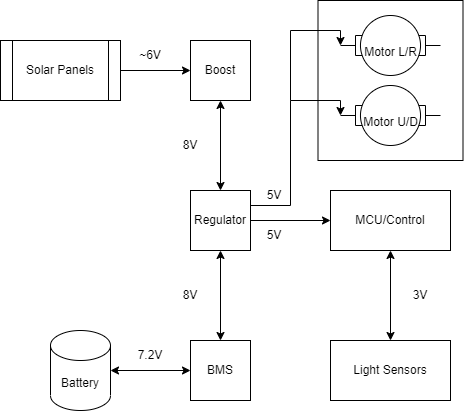

The diagram above was exported from draw.io. Its source (the exported page's mxGraphModel, read from the mxfile embedded in the PNG):
<mxGraphModel dx="782" dy="457" grid="1" gridSize="10" guides="1" tooltips="1" connect="1" arrows="1" fold="1" page="1" pageScale="1" pageWidth="827" pageHeight="1169" math="0" shadow="0">
  <root>
    <mxCell id="0" />
    <mxCell id="1" parent="0" />
    <mxCell id="oNNeyJ7WHbROqvNCSGhZ-1" value="Solar Panels" style="shape=process;whiteSpace=wrap;html=1;backgroundOutline=1;" vertex="1" parent="1">
      <mxGeometry x="170" y="370" width="120" height="60" as="geometry" />
    </mxCell>
    <mxCell id="oNNeyJ7WHbROqvNCSGhZ-2" value="Battery" style="shape=cylinder3;whiteSpace=wrap;html=1;boundedLbl=1;backgroundOutline=1;size=15;" vertex="1" parent="1">
      <mxGeometry x="220" y="660" width="60" height="80" as="geometry" />
    </mxCell>
    <mxCell id="oNNeyJ7WHbROqvNCSGhZ-6" value="MCU/Control" style="rounded=0;whiteSpace=wrap;html=1;fontSize=12;" vertex="1" parent="1">
      <mxGeometry x="500" y="520" width="120" height="60" as="geometry" />
    </mxCell>
    <mxCell id="oNNeyJ7WHbROqvNCSGhZ-7" value="Light Sensors" style="rounded=0;whiteSpace=wrap;html=1;fontSize=12;" vertex="1" parent="1">
      <mxGeometry x="500" y="670" width="120" height="60" as="geometry" />
    </mxCell>
    <mxCell id="oNNeyJ7WHbROqvNCSGhZ-8" value="BMS" style="whiteSpace=wrap;html=1;aspect=fixed;fontSize=12;" vertex="1" parent="1">
      <mxGeometry x="360" y="670" width="60" height="60" as="geometry" />
    </mxCell>
    <mxCell id="oNNeyJ7WHbROqvNCSGhZ-9" value="Boost" style="whiteSpace=wrap;html=1;aspect=fixed;fontSize=12;" vertex="1" parent="1">
      <mxGeometry x="360" y="370" width="60" height="60" as="geometry" />
    </mxCell>
    <mxCell id="oNNeyJ7WHbROqvNCSGhZ-10" value="Regulator" style="whiteSpace=wrap;html=1;aspect=fixed;fontSize=12;" vertex="1" parent="1">
      <mxGeometry x="360" y="520" width="60" height="60" as="geometry" />
    </mxCell>
    <mxCell id="oNNeyJ7WHbROqvNCSGhZ-11" value="" style="endArrow=classic;html=1;rounded=0;fontSize=12;exitX=1;exitY=0.5;exitDx=0;exitDy=0;entryX=0;entryY=0.5;entryDx=0;entryDy=0;" edge="1" parent="1" source="oNNeyJ7WHbROqvNCSGhZ-1" target="oNNeyJ7WHbROqvNCSGhZ-9">
      <mxGeometry width="50" height="50" relative="1" as="geometry">
        <mxPoint x="390" y="570" as="sourcePoint" />
        <mxPoint x="440" y="520" as="targetPoint" />
      </mxGeometry>
    </mxCell>
    <mxCell id="oNNeyJ7WHbROqvNCSGhZ-18" value="" style="endArrow=classic;startArrow=classic;html=1;rounded=0;fontSize=12;exitX=0.5;exitY=0;exitDx=0;exitDy=0;entryX=0.5;entryY=1;entryDx=0;entryDy=0;" edge="1" parent="1" source="oNNeyJ7WHbROqvNCSGhZ-8" target="oNNeyJ7WHbROqvNCSGhZ-10">
      <mxGeometry width="50" height="50" relative="1" as="geometry">
        <mxPoint x="400" y="600" as="sourcePoint" />
        <mxPoint x="450" y="550" as="targetPoint" />
      </mxGeometry>
    </mxCell>
    <mxCell id="oNNeyJ7WHbROqvNCSGhZ-19" value="" style="endArrow=classic;startArrow=classic;html=1;rounded=0;fontSize=12;exitX=0.5;exitY=0;exitDx=0;exitDy=0;entryX=0.5;entryY=1;entryDx=0;entryDy=0;" edge="1" parent="1" source="oNNeyJ7WHbROqvNCSGhZ-10" target="oNNeyJ7WHbROqvNCSGhZ-9">
      <mxGeometry width="50" height="50" relative="1" as="geometry">
        <mxPoint x="400" y="600" as="sourcePoint" />
        <mxPoint x="450" y="550" as="targetPoint" />
      </mxGeometry>
    </mxCell>
    <mxCell id="oNNeyJ7WHbROqvNCSGhZ-20" value="" style="endArrow=classic;html=1;rounded=0;fontSize=12;entryX=0;entryY=0.5;entryDx=0;entryDy=0;exitX=1;exitY=0.5;exitDx=0;exitDy=0;" edge="1" parent="1" source="oNNeyJ7WHbROqvNCSGhZ-10" target="oNNeyJ7WHbROqvNCSGhZ-6">
      <mxGeometry width="50" height="50" relative="1" as="geometry">
        <mxPoint x="400" y="600" as="sourcePoint" />
        <mxPoint x="450" y="550" as="targetPoint" />
      </mxGeometry>
    </mxCell>
    <mxCell id="oNNeyJ7WHbROqvNCSGhZ-21" value="" style="edgeStyle=segmentEdgeStyle;endArrow=classic;html=1;rounded=0;fontSize=12;exitX=1;exitY=0.25;exitDx=0;exitDy=0;entryX=0;entryY=0.5;entryDx=0;entryDy=0;entryPerimeter=0;" edge="1" parent="1" source="oNNeyJ7WHbROqvNCSGhZ-10" target="oNNeyJ7WHbROqvNCSGhZ-4">
      <mxGeometry width="50" height="50" relative="1" as="geometry">
        <mxPoint x="400" y="600" as="sourcePoint" />
        <mxPoint x="450" y="550" as="targetPoint" />
        <Array as="points">
          <mxPoint x="460" y="535" />
          <mxPoint x="460" y="430" />
        </Array>
      </mxGeometry>
    </mxCell>
    <mxCell id="oNNeyJ7WHbROqvNCSGhZ-22" value="" style="edgeStyle=segmentEdgeStyle;endArrow=classic;html=1;rounded=0;fontSize=12;entryX=0;entryY=0.5;entryDx=0;entryDy=0;entryPerimeter=0;" edge="1" parent="1" target="oNNeyJ7WHbROqvNCSGhZ-3">
      <mxGeometry width="50" height="50" relative="1" as="geometry">
        <mxPoint x="460" y="430" as="sourcePoint" />
        <mxPoint x="450" y="390" as="targetPoint" />
        <Array as="points">
          <mxPoint x="460" y="360" />
        </Array>
      </mxGeometry>
    </mxCell>
    <mxCell id="oNNeyJ7WHbROqvNCSGhZ-23" value="" style="endArrow=classic;startArrow=classic;html=1;rounded=0;fontSize=12;exitX=1;exitY=0.5;exitDx=0;exitDy=0;exitPerimeter=0;entryX=0;entryY=0.5;entryDx=0;entryDy=0;" edge="1" parent="1" source="oNNeyJ7WHbROqvNCSGhZ-2" target="oNNeyJ7WHbROqvNCSGhZ-8">
      <mxGeometry width="50" height="50" relative="1" as="geometry">
        <mxPoint x="360" y="590" as="sourcePoint" />
        <mxPoint x="410" y="540" as="targetPoint" />
      </mxGeometry>
    </mxCell>
    <mxCell id="oNNeyJ7WHbROqvNCSGhZ-24" value="" style="endArrow=classic;startArrow=classic;html=1;rounded=0;fontSize=12;entryX=0.5;entryY=1;entryDx=0;entryDy=0;exitX=0.5;exitY=0;exitDx=0;exitDy=0;" edge="1" parent="1" source="oNNeyJ7WHbROqvNCSGhZ-7" target="oNNeyJ7WHbROqvNCSGhZ-6">
      <mxGeometry width="50" height="50" relative="1" as="geometry">
        <mxPoint x="360" y="590" as="sourcePoint" />
        <mxPoint x="410" y="540" as="targetPoint" />
      </mxGeometry>
    </mxCell>
    <mxCell id="oNNeyJ7WHbROqvNCSGhZ-25" value="" style="swimlane;startSize=0;fontSize=12;" vertex="1" parent="1">
      <mxGeometry x="487.5" y="330" width="145" height="160" as="geometry">
        <mxRectangle x="487.5" y="330" width="50" height="40" as="alternateBounds" />
      </mxGeometry>
    </mxCell>
    <mxCell id="oNNeyJ7WHbROqvNCSGhZ-3" value="&lt;font style=&quot;font-size: 12px&quot;&gt;Motor L/R&lt;/font&gt;" style="shape=mxgraph.electrical.electro-mechanical.motor_2;html=1;shadow=0;dashed=0;align=center;fontSize=30;strokeWidth=1;" vertex="1" parent="oNNeyJ7WHbROqvNCSGhZ-25">
      <mxGeometry x="22.5" y="15" width="100" height="60" as="geometry" />
    </mxCell>
    <mxCell id="oNNeyJ7WHbROqvNCSGhZ-4" value="&lt;font style=&quot;font-size: 12px&quot;&gt;Motor U/D&lt;/font&gt;" style="shape=mxgraph.electrical.electro-mechanical.motor_2;html=1;shadow=0;dashed=0;align=center;fontSize=30;strokeWidth=1;" vertex="1" parent="oNNeyJ7WHbROqvNCSGhZ-25">
      <mxGeometry x="22.5" y="85" width="100" height="60" as="geometry" />
    </mxCell>
    <mxCell id="oNNeyJ7WHbROqvNCSGhZ-26" value="7.2V" style="text;html=1;strokeColor=none;fillColor=none;align=center;verticalAlign=middle;whiteSpace=wrap;rounded=0;fontSize=12;" vertex="1" parent="1">
      <mxGeometry x="290" y="670" width="60" height="30" as="geometry" />
    </mxCell>
    <mxCell id="oNNeyJ7WHbROqvNCSGhZ-27" value="8V" style="text;html=1;strokeColor=none;fillColor=none;align=center;verticalAlign=middle;whiteSpace=wrap;rounded=0;fontSize=12;" vertex="1" parent="1">
      <mxGeometry x="330" y="460" width="60" height="30" as="geometry" />
    </mxCell>
    <mxCell id="oNNeyJ7WHbROqvNCSGhZ-28" value="~6V" style="text;html=1;strokeColor=none;fillColor=none;align=center;verticalAlign=middle;whiteSpace=wrap;rounded=0;fontSize=12;" vertex="1" parent="1">
      <mxGeometry x="290" y="370" width="60" height="30" as="geometry" />
    </mxCell>
    <mxCell id="oNNeyJ7WHbROqvNCSGhZ-29" value="8V" style="text;html=1;strokeColor=none;fillColor=none;align=center;verticalAlign=middle;whiteSpace=wrap;rounded=0;fontSize=12;" vertex="1" parent="1">
      <mxGeometry x="330" y="610" width="60" height="30" as="geometry" />
    </mxCell>
    <mxCell id="oNNeyJ7WHbROqvNCSGhZ-30" value="5V" style="text;html=1;strokeColor=none;fillColor=none;align=center;verticalAlign=middle;whiteSpace=wrap;rounded=0;fontSize=12;" vertex="1" parent="1">
      <mxGeometry x="414" y="510" width="60" height="30" as="geometry" />
    </mxCell>
    <mxCell id="oNNeyJ7WHbROqvNCSGhZ-31" value="3V" style="text;html=1;strokeColor=none;fillColor=none;align=center;verticalAlign=middle;whiteSpace=wrap;rounded=0;fontSize=12;" vertex="1" parent="1">
      <mxGeometry x="560" y="610" width="60" height="30" as="geometry" />
    </mxCell>
    <mxCell id="oNNeyJ7WHbROqvNCSGhZ-32" value="5V" style="text;html=1;strokeColor=none;fillColor=none;align=center;verticalAlign=middle;whiteSpace=wrap;rounded=0;fontSize=12;" vertex="1" parent="1">
      <mxGeometry x="414" y="550" width="60" height="30" as="geometry" />
    </mxCell>
  </root>
</mxGraphModel>